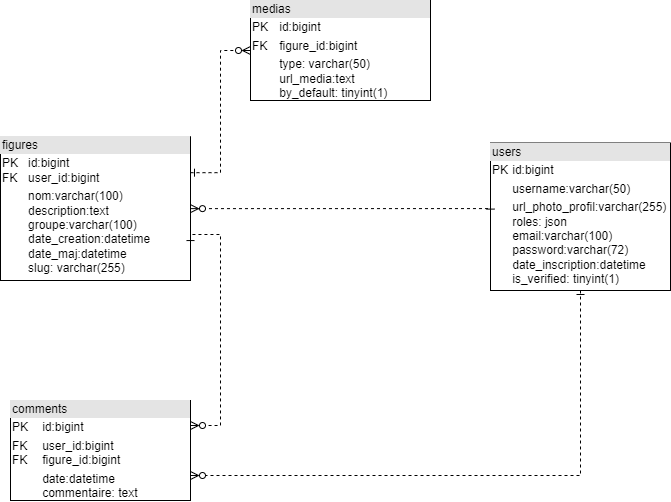

The diagram above was exported from draw.io. Its source (the exported page's mxGraphModel, read from the mxfile embedded in the PNG):
<mxGraphModel dx="1728" dy="2084" grid="1" gridSize="10" guides="1" tooltips="1" connect="1" arrows="1" fold="1" page="1" pageScale="1" pageWidth="827" pageHeight="1169" math="0" shadow="0">
  <root>
    <mxCell id="0" />
    <mxCell id="1" parent="0" />
    <mxCell id="AxFABJuG2L1TuuR9TLFX-1" value="&lt;div style=&quot;box-sizing:border-box;width:100%;background:#e4e4e4;padding:2px;&quot;&gt;users&lt;/div&gt;&lt;table style=&quot;width:100%;font-size:1em;&quot; cellpadding=&quot;2&quot; cellspacing=&quot;0&quot;&gt;&lt;tbody&gt;&lt;tr&gt;&lt;td&gt;PK&lt;/td&gt;&lt;td&gt;id:bigint&lt;/td&gt;&lt;/tr&gt;&lt;tr&gt;&lt;td&gt;&lt;/td&gt;&lt;td&gt;username:varchar(50)&lt;/td&gt;&lt;/tr&gt;&lt;tr&gt;&lt;td&gt;&lt;/td&gt;&lt;td&gt;url_photo_profil:varchar(255)&lt;br&gt;roles: json&lt;br&gt;email:varchar(100)&lt;br&gt;password:varchar(72)&lt;br&gt;date_inscription:datetime&lt;br&gt;is_verified: tinyint(1)&lt;/td&gt;&lt;/tr&gt;&lt;/tbody&gt;&lt;/table&gt;" style="verticalAlign=top;align=left;overflow=fill;html=1;whiteSpace=wrap;" parent="1" vertex="1">
      <mxGeometry x="560" y="-977.5" width="180" height="147.5" as="geometry" />
    </mxCell>
    <mxCell id="AxFABJuG2L1TuuR9TLFX-4" value="&lt;div style=&quot;box-sizing:border-box;width:100%;background:#e4e4e4;padding:2px;&quot;&gt;figures&lt;/div&gt;&lt;table style=&quot;width:100%;font-size:1em;&quot; cellpadding=&quot;2&quot; cellspacing=&quot;0&quot;&gt;&lt;tbody&gt;&lt;tr&gt;&lt;td&gt;PK&lt;br&gt;FK&lt;/td&gt;&lt;td&gt;id:bigint&lt;br&gt;user_id:bigint&lt;br&gt;&lt;/td&gt;&lt;/tr&gt;&lt;tr&gt;&lt;td&gt;&lt;/td&gt;&lt;td&gt;nom:varchar(100)&lt;br&gt;description:text&lt;br&gt;groupe:varchar(100)&lt;br&gt;date_creation:datetime&lt;br&gt;date_maj:datetime&lt;br&gt;slug: varchar(255)&lt;/td&gt;&lt;/tr&gt;&lt;/tbody&gt;&lt;/table&gt;" style="verticalAlign=top;align=left;overflow=fill;html=1;whiteSpace=wrap;" parent="1" vertex="1">
      <mxGeometry x="70" y="-983.75" width="190" height="143.75" as="geometry" />
    </mxCell>
    <mxCell id="mY9saZnAqvE3xMfMBEQF-5" value="&lt;div style=&quot;box-sizing:border-box;width:100%;background:#e4e4e4;padding:2px;&quot;&gt;medias&lt;/div&gt;&lt;table style=&quot;width:100%;font-size:1em;&quot; cellpadding=&quot;2&quot; cellspacing=&quot;0&quot;&gt;&lt;tbody&gt;&lt;tr&gt;&lt;td&gt;PK&lt;/td&gt;&lt;td&gt;id:bigint&lt;/td&gt;&lt;/tr&gt;&lt;tr&gt;&lt;td&gt;FK&lt;br&gt;&lt;/td&gt;&lt;td&gt;figure_id:bigint&lt;/td&gt;&lt;/tr&gt;&lt;tr&gt;&lt;td&gt;&lt;/td&gt;&lt;td&gt;type: varchar(50)&lt;br&gt;url_media:text&lt;br&gt;by_default: tinyint(1)&lt;br&gt;&lt;/td&gt;&lt;/tr&gt;&lt;/tbody&gt;&lt;/table&gt;" style="verticalAlign=top;align=left;overflow=fill;html=1;whiteSpace=wrap;" parent="1" vertex="1">
      <mxGeometry x="320" y="-1120" width="180" height="100" as="geometry" />
    </mxCell>
    <mxCell id="WW8E5DshCksrC9TDJxU9-1" value="&lt;div style=&quot;box-sizing:border-box;width:100%;background:#e4e4e4;padding:2px;&quot;&gt;comments&lt;/div&gt;&lt;table style=&quot;width:100%;font-size:1em;&quot; cellpadding=&quot;2&quot; cellspacing=&quot;0&quot;&gt;&lt;tbody&gt;&lt;tr&gt;&lt;td&gt;PK&lt;/td&gt;&lt;td&gt;id:bigint&lt;/td&gt;&lt;/tr&gt;&lt;tr&gt;&lt;td&gt;FK&lt;br&gt;FK&lt;/td&gt;&lt;td&gt;user_id:bigint&lt;br&gt;figure_id:bigint&lt;br&gt;&lt;/td&gt;&lt;/tr&gt;&lt;tr&gt;&lt;td&gt;&lt;/td&gt;&lt;td&gt;date:datetime&lt;br&gt;commentaire: text&lt;/td&gt;&lt;/tr&gt;&lt;/tbody&gt;&lt;/table&gt;" style="verticalAlign=top;align=left;overflow=fill;html=1;whiteSpace=wrap;" parent="1" vertex="1">
      <mxGeometry x="80" y="-720" width="180" height="100" as="geometry" />
    </mxCell>
    <mxCell id="QSuSOZg5Crp0VI0il-dX-4" value="" style="edgeStyle=orthogonalEdgeStyle;fontSize=12;html=1;endArrow=ERzeroToMany;rounded=0;entryX=0;entryY=0.5;entryDx=0;entryDy=0;dashed=1;endFill=0;startArrow=ERone;startFill=0;exitX=1;exitY=0.25;exitDx=0;exitDy=0;" parent="1" source="AxFABJuG2L1TuuR9TLFX-4" target="mY9saZnAqvE3xMfMBEQF-5" edge="1">
      <mxGeometry width="100" height="100" relative="1" as="geometry">
        <mxPoint x="80" y="-1110" as="sourcePoint" />
        <mxPoint x="190" y="-820" as="targetPoint" />
      </mxGeometry>
    </mxCell>
    <mxCell id="H-JOlAGtQ-oZXAwSxhDF-3" value="" style="edgeStyle=orthogonalEdgeStyle;fontSize=12;html=1;endArrow=ERzeroToMany;rounded=0;entryX=1;entryY=0.5;entryDx=0;entryDy=0;exitX=0;exitY=0.421;exitDx=0;exitDy=0;dashed=1;endFill=0;startArrow=ERone;startFill=0;exitPerimeter=0;" parent="1" source="AxFABJuG2L1TuuR9TLFX-1" target="AxFABJuG2L1TuuR9TLFX-4" edge="1">
      <mxGeometry width="100" height="100" relative="1" as="geometry">
        <mxPoint x="460" y="-850" as="sourcePoint" />
        <mxPoint x="310" y="-775" as="targetPoint" />
        <Array as="points">
          <mxPoint x="560" y="-912" />
        </Array>
      </mxGeometry>
    </mxCell>
    <mxCell id="H-JOlAGtQ-oZXAwSxhDF-4" value="" style="edgeStyle=orthogonalEdgeStyle;fontSize=12;html=1;endArrow=ERzeroToMany;rounded=0;entryX=1;entryY=0.25;entryDx=0;entryDy=0;exitX=1;exitY=0.75;exitDx=0;exitDy=0;dashed=1;endFill=0;startArrow=ERone;startFill=0;" parent="1" source="AxFABJuG2L1TuuR9TLFX-4" target="WW8E5DshCksrC9TDJxU9-1" edge="1">
      <mxGeometry width="100" height="100" relative="1" as="geometry">
        <mxPoint x="475" y="-810" as="sourcePoint" />
        <mxPoint x="325" y="-735" as="targetPoint" />
        <Array as="points">
          <mxPoint x="260" y="-886" />
          <mxPoint x="290" y="-886" />
          <mxPoint x="290" y="-695" />
        </Array>
      </mxGeometry>
    </mxCell>
    <mxCell id="sbPKKDsQb6papYtwYycX-1" value="" style="edgeStyle=orthogonalEdgeStyle;fontSize=12;html=1;endArrow=ERzeroToMany;rounded=0;entryX=1;entryY=0.75;entryDx=0;entryDy=0;exitX=0.5;exitY=1;exitDx=0;exitDy=0;dashed=1;endFill=0;startArrow=ERone;startFill=0;" parent="1" source="AxFABJuG2L1TuuR9TLFX-1" target="WW8E5DshCksrC9TDJxU9-1" edge="1">
      <mxGeometry width="100" height="100" relative="1" as="geometry">
        <mxPoint x="680" y="-790" as="sourcePoint" />
        <mxPoint x="380" y="-790" as="targetPoint" />
      </mxGeometry>
    </mxCell>
  </root>
</mxGraphModel>